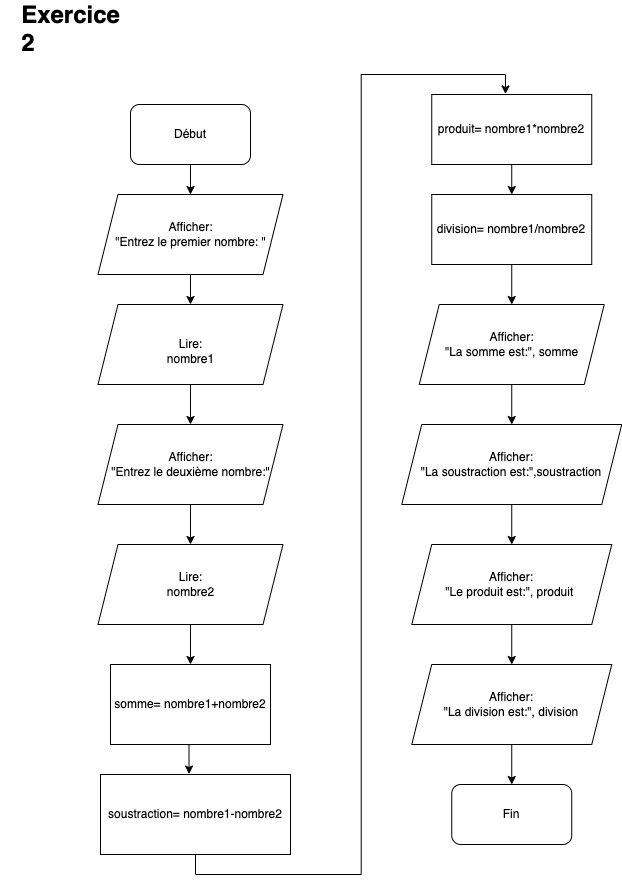

The diagram above was exported from draw.io. Its source (the exported page's mxGraphModel, read from the mxfile embedded in the PNG):
<mxGraphModel dx="954" dy="639" grid="1" gridSize="10" guides="1" tooltips="1" connect="1" arrows="1" fold="1" page="1" pageScale="1" pageWidth="850" pageHeight="1100" math="0" shadow="0">
  <root>
    <mxCell id="0" />
    <mxCell id="1" parent="0" />
    <mxCell id="SSsQDcy7D3HctF-xmudz-1" style="edgeStyle=orthogonalEdgeStyle;rounded=0;orthogonalLoop=1;jettySize=auto;html=1;exitX=0.5;exitY=1;exitDx=0;exitDy=0;entryX=0.5;entryY=0;entryDx=0;entryDy=0;" edge="1" parent="1" source="SSsQDcy7D3HctF-xmudz-2" target="SSsQDcy7D3HctF-xmudz-5">
      <mxGeometry relative="1" as="geometry" />
    </mxCell>
    <mxCell id="SSsQDcy7D3HctF-xmudz-2" value="Début" style="rounded=1;whiteSpace=wrap;html=1;" vertex="1" parent="1">
      <mxGeometry x="140" y="130" width="120" height="60" as="geometry" />
    </mxCell>
    <mxCell id="SSsQDcy7D3HctF-xmudz-4" style="edgeStyle=orthogonalEdgeStyle;rounded=0;orthogonalLoop=1;jettySize=auto;html=1;exitX=0.5;exitY=1;exitDx=0;exitDy=0;entryX=0.5;entryY=0;entryDx=0;entryDy=0;" edge="1" parent="1" source="SSsQDcy7D3HctF-xmudz-5" target="SSsQDcy7D3HctF-xmudz-13">
      <mxGeometry relative="1" as="geometry" />
    </mxCell>
    <mxCell id="SSsQDcy7D3HctF-xmudz-5" value="Afficher:&lt;div&gt;&quot;Entrez le premier nombre: &quot;&lt;/div&gt;" style="shape=parallelogram;perimeter=parallelogramPerimeter;whiteSpace=wrap;html=1;fixedSize=1;" vertex="1" parent="1">
      <mxGeometry x="107.5" y="220" width="185" height="80" as="geometry" />
    </mxCell>
    <mxCell id="SSsQDcy7D3HctF-xmudz-6" style="edgeStyle=orthogonalEdgeStyle;rounded=0;orthogonalLoop=1;jettySize=auto;html=1;exitX=0.5;exitY=1;exitDx=0;exitDy=0;entryX=0.5;entryY=0;entryDx=0;entryDy=0;" edge="1" parent="1" source="SSsQDcy7D3HctF-xmudz-7" target="SSsQDcy7D3HctF-xmudz-9">
      <mxGeometry relative="1" as="geometry" />
    </mxCell>
    <mxCell id="SSsQDcy7D3HctF-xmudz-7" value="Afficher:&lt;div&gt;&quot;Entrez le deuxième nombre:&quot;&lt;/div&gt;" style="shape=parallelogram;perimeter=parallelogramPerimeter;whiteSpace=wrap;html=1;fixedSize=1;" vertex="1" parent="1">
      <mxGeometry x="107.5" y="450" width="185" height="80" as="geometry" />
    </mxCell>
    <mxCell id="SSsQDcy7D3HctF-xmudz-32" style="edgeStyle=orthogonalEdgeStyle;rounded=0;orthogonalLoop=1;jettySize=auto;html=1;exitX=0.5;exitY=1;exitDx=0;exitDy=0;entryX=0.5;entryY=0;entryDx=0;entryDy=0;" edge="1" parent="1" source="SSsQDcy7D3HctF-xmudz-9" target="SSsQDcy7D3HctF-xmudz-23">
      <mxGeometry relative="1" as="geometry" />
    </mxCell>
    <mxCell id="SSsQDcy7D3HctF-xmudz-9" value="Lire:&lt;div&gt;nombre2&lt;/div&gt;" style="shape=parallelogram;perimeter=parallelogramPerimeter;whiteSpace=wrap;html=1;fixedSize=1;" vertex="1" parent="1">
      <mxGeometry x="107.5" y="570" width="185" height="80" as="geometry" />
    </mxCell>
    <mxCell id="SSsQDcy7D3HctF-xmudz-12" style="edgeStyle=orthogonalEdgeStyle;rounded=0;orthogonalLoop=1;jettySize=auto;html=1;exitX=0.5;exitY=1;exitDx=0;exitDy=0;entryX=0.5;entryY=0;entryDx=0;entryDy=0;" edge="1" parent="1" source="SSsQDcy7D3HctF-xmudz-13" target="SSsQDcy7D3HctF-xmudz-7">
      <mxGeometry relative="1" as="geometry" />
    </mxCell>
    <mxCell id="SSsQDcy7D3HctF-xmudz-13" value="&lt;br&gt;&lt;div&gt;Lire:&lt;/div&gt;&lt;div&gt;nombre1&lt;/div&gt;" style="shape=parallelogram;perimeter=parallelogramPerimeter;whiteSpace=wrap;html=1;fixedSize=1;" vertex="1" parent="1">
      <mxGeometry x="107.5" y="330" width="185" height="80" as="geometry" />
    </mxCell>
    <mxCell id="SSsQDcy7D3HctF-xmudz-47" style="edgeStyle=orthogonalEdgeStyle;rounded=0;orthogonalLoop=1;jettySize=auto;html=1;exitX=0.5;exitY=1;exitDx=0;exitDy=0;entryX=0.5;entryY=0;entryDx=0;entryDy=0;" edge="1" parent="1" source="SSsQDcy7D3HctF-xmudz-17" target="SSsQDcy7D3HctF-xmudz-31">
      <mxGeometry relative="1" as="geometry" />
    </mxCell>
    <mxCell id="SSsQDcy7D3HctF-xmudz-17" value="Afficher:&lt;div&gt;&quot;La somme est:&quot;, somme&lt;/div&gt;" style="shape=parallelogram;perimeter=parallelogramPerimeter;whiteSpace=wrap;html=1;fixedSize=1;" vertex="1" parent="1">
      <mxGeometry x="428.75" y="330" width="185" height="80" as="geometry" />
    </mxCell>
    <mxCell id="SSsQDcy7D3HctF-xmudz-18" value="Fin" style="rounded=1;whiteSpace=wrap;html=1;" vertex="1" parent="1">
      <mxGeometry x="461.25" y="810" width="120" height="60" as="geometry" />
    </mxCell>
    <mxCell id="SSsQDcy7D3HctF-xmudz-23" value="somme= nombre1+nombre2" style="rounded=0;whiteSpace=wrap;html=1;" vertex="1" parent="1">
      <mxGeometry x="120" y="690" width="160" height="80" as="geometry" />
    </mxCell>
    <mxCell id="SSsQDcy7D3HctF-xmudz-37" style="edgeStyle=orthogonalEdgeStyle;rounded=0;orthogonalLoop=1;jettySize=auto;html=1;exitX=0.5;exitY=1;exitDx=0;exitDy=0;entryX=0.461;entryY=-0.007;entryDx=0;entryDy=0;entryPerimeter=0;" edge="1" parent="1" source="SSsQDcy7D3HctF-xmudz-24" target="SSsQDcy7D3HctF-xmudz-25">
      <mxGeometry relative="1" as="geometry">
        <mxPoint x="360" y="80" as="targetPoint" />
      </mxGeometry>
    </mxCell>
    <mxCell id="SSsQDcy7D3HctF-xmudz-24" value="soustraction= nombre1-nombre2" style="rounded=0;whiteSpace=wrap;html=1;" vertex="1" parent="1">
      <mxGeometry x="110" y="800" width="190" height="80" as="geometry" />
    </mxCell>
    <mxCell id="SSsQDcy7D3HctF-xmudz-38" style="edgeStyle=orthogonalEdgeStyle;rounded=0;orthogonalLoop=1;jettySize=auto;html=1;exitX=0.5;exitY=1;exitDx=0;exitDy=0;entryX=0.5;entryY=0;entryDx=0;entryDy=0;" edge="1" parent="1" source="SSsQDcy7D3HctF-xmudz-25" target="SSsQDcy7D3HctF-xmudz-26">
      <mxGeometry relative="1" as="geometry" />
    </mxCell>
    <mxCell id="SSsQDcy7D3HctF-xmudz-25" value="produit= nombre1*nombre2" style="rounded=0;whiteSpace=wrap;html=1;" vertex="1" parent="1">
      <mxGeometry x="441.25" y="120" width="160" height="70" as="geometry" />
    </mxCell>
    <mxCell id="SSsQDcy7D3HctF-xmudz-39" style="edgeStyle=orthogonalEdgeStyle;rounded=0;orthogonalLoop=1;jettySize=auto;html=1;exitX=0.5;exitY=1;exitDx=0;exitDy=0;entryX=0.5;entryY=0;entryDx=0;entryDy=0;" edge="1" parent="1" source="SSsQDcy7D3HctF-xmudz-26" target="SSsQDcy7D3HctF-xmudz-17">
      <mxGeometry relative="1" as="geometry" />
    </mxCell>
    <mxCell id="SSsQDcy7D3HctF-xmudz-26" value="division= nombre1/nombre2" style="rounded=0;whiteSpace=wrap;html=1;" vertex="1" parent="1">
      <mxGeometry x="441.25" y="220" width="160" height="70" as="geometry" />
    </mxCell>
    <mxCell id="SSsQDcy7D3HctF-xmudz-53" style="edgeStyle=orthogonalEdgeStyle;rounded=0;orthogonalLoop=1;jettySize=auto;html=1;exitX=0.5;exitY=1;exitDx=0;exitDy=0;entryX=0.5;entryY=0;entryDx=0;entryDy=0;" edge="1" parent="1" source="SSsQDcy7D3HctF-xmudz-29" target="SSsQDcy7D3HctF-xmudz-18">
      <mxGeometry relative="1" as="geometry" />
    </mxCell>
    <mxCell id="SSsQDcy7D3HctF-xmudz-29" value="Afficher:&lt;div&gt;&quot;La division est:&quot;,&amp;nbsp;&lt;span style=&quot;background-color: transparent; color: light-dark(rgb(0, 0, 0), rgb(255, 255, 255));&quot;&gt;division&lt;/span&gt;&lt;/div&gt;" style="shape=parallelogram;perimeter=parallelogramPerimeter;whiteSpace=wrap;html=1;fixedSize=1;" vertex="1" parent="1">
      <mxGeometry x="421.25" y="690" width="200" height="80" as="geometry" />
    </mxCell>
    <mxCell id="SSsQDcy7D3HctF-xmudz-51" style="edgeStyle=orthogonalEdgeStyle;rounded=0;orthogonalLoop=1;jettySize=auto;html=1;exitX=0.5;exitY=1;exitDx=0;exitDy=0;entryX=0.5;entryY=0;entryDx=0;entryDy=0;" edge="1" parent="1" source="SSsQDcy7D3HctF-xmudz-30" target="SSsQDcy7D3HctF-xmudz-29">
      <mxGeometry relative="1" as="geometry" />
    </mxCell>
    <mxCell id="SSsQDcy7D3HctF-xmudz-30" value="Afficher:&lt;div&gt;&quot;Le produit est:&quot;,&amp;nbsp;&lt;span style=&quot;background-color: transparent; color: light-dark(rgb(0, 0, 0), rgb(255, 255, 255));&quot;&gt;produit&lt;/span&gt;&lt;span style=&quot;background-color: transparent; color: light-dark(rgb(0, 0, 0), rgb(255, 255, 255));&quot;&gt;&amp;nbsp;&lt;/span&gt;&lt;/div&gt;" style="shape=parallelogram;perimeter=parallelogramPerimeter;whiteSpace=wrap;html=1;fixedSize=1;" vertex="1" parent="1">
      <mxGeometry x="421.25" y="570" width="200" height="80" as="geometry" />
    </mxCell>
    <mxCell id="SSsQDcy7D3HctF-xmudz-49" style="edgeStyle=orthogonalEdgeStyle;rounded=0;orthogonalLoop=1;jettySize=auto;html=1;exitX=0.5;exitY=1;exitDx=0;exitDy=0;entryX=0.5;entryY=0;entryDx=0;entryDy=0;" edge="1" parent="1" source="SSsQDcy7D3HctF-xmudz-31" target="SSsQDcy7D3HctF-xmudz-30">
      <mxGeometry relative="1" as="geometry" />
    </mxCell>
    <mxCell id="SSsQDcy7D3HctF-xmudz-31" value="Afficher:&lt;div&gt;&quot;La soustraction est:&quot;,soustraction&lt;/div&gt;" style="shape=parallelogram;perimeter=parallelogramPerimeter;whiteSpace=wrap;html=1;fixedSize=1;" vertex="1" parent="1">
      <mxGeometry x="411.25" y="450" width="220" height="80" as="geometry" />
    </mxCell>
    <mxCell id="SSsQDcy7D3HctF-xmudz-36" style="edgeStyle=orthogonalEdgeStyle;rounded=0;orthogonalLoop=1;jettySize=auto;html=1;exitX=0.5;exitY=1;exitDx=0;exitDy=0;entryX=0.466;entryY=-0.006;entryDx=0;entryDy=0;entryPerimeter=0;" edge="1" parent="1" source="SSsQDcy7D3HctF-xmudz-23" target="SSsQDcy7D3HctF-xmudz-24">
      <mxGeometry relative="1" as="geometry" />
    </mxCell>
    <mxCell id="0KX07wxq5qU6wZaqi0-O-1" value="&lt;h1 style=&quot;text-align: left; text-wrap-mode: wrap; margin-top: 0px;&quot;&gt;Exercice 2&lt;/h1&gt;" style="text;html=1;align=center;verticalAlign=middle;resizable=0;points=[];autosize=1;strokeColor=none;fillColor=none;" vertex="1" parent="1">
      <mxGeometry x="10" y="33" width="140" height="60" as="geometry" />
    </mxCell>
  </root>
</mxGraphModel>